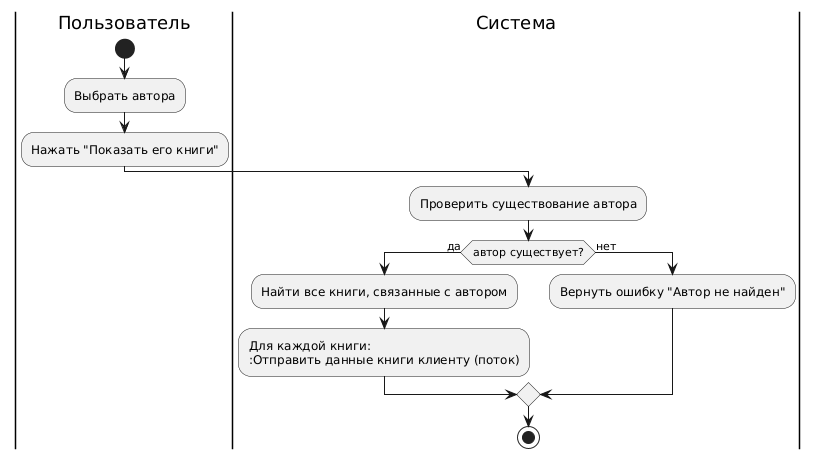

The diagram above was rendered by PlantUML. Its source (embedded in the PNG):
@startuml
|Пользователь|
start
:Выбрать автора;
:Нажать "Показать его книги";

|Система|
:Проверить существование автора;
if (автор существует?) then (да)
  :Найти все книги, связанные с автором;
  :Для каждой книги:
  :Отправить данные книги клиенту (поток);
else (нет)
  :Вернуть ошибку "Автор не найден";
endif
stop
@enduml